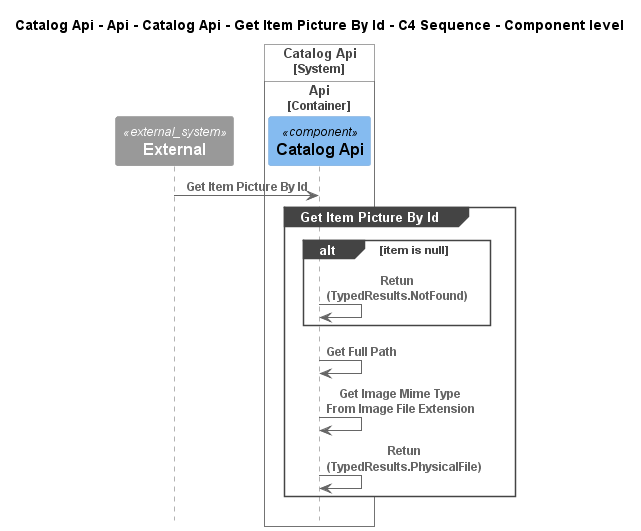

The diagram above was rendered by PlantUML. Its source (embedded in the PNG):
@startuml
!pragma layout smetana
!include ..\..\..\..\..\..\..\..\.c4s\C4_Sequence.puml

title Catalog Api - Api - Catalog Api - Get Item Picture By Id - C4 Sequence - Component level

System_Ext(C4InterFlow.SoftwareSystems.ExternalSystem, "External", "")

System_Boundary(dotnet.eShop.Architecture.SoftwareSystems.CatalogApi, "Catalog Api")
    
Container_Boundary(dotnet.eShop.Architecture.SoftwareSystems.CatalogApi.Containers.Api, "Api")
    Component(dotnet.eShop.Architecture.SoftwareSystems.CatalogApi.Containers.Api.Components.CatalogApi, "Catalog Api", "", "")
Boundary_End()
Boundary_End()

Rel(C4InterFlow.SoftwareSystems.ExternalSystem, dotnet.eShop.Architecture.SoftwareSystems.CatalogApi.Containers.Api.Components.CatalogApi, "Get Item Picture By Id")
group Get Item Picture By Id
alt item is null
Rel(dotnet.eShop.Architecture.SoftwareSystems.CatalogApi.Containers.Api.Components.CatalogApi, dotnet.eShop.Architecture.SoftwareSystems.CatalogApi.Containers.Api.Components.CatalogApi, "Retun (TypedResults.NotFound)")
end
Rel(dotnet.eShop.Architecture.SoftwareSystems.CatalogApi.Containers.Api.Components.CatalogApi, dotnet.eShop.Architecture.SoftwareSystems.CatalogApi.Containers.Api.Components.CatalogApi, "Get Full Path")
Rel(dotnet.eShop.Architecture.SoftwareSystems.CatalogApi.Containers.Api.Components.CatalogApi, dotnet.eShop.Architecture.SoftwareSystems.CatalogApi.Containers.Api.Components.CatalogApi, "Get Image Mime Type From Image File Extension")
Rel(dotnet.eShop.Architecture.SoftwareSystems.CatalogApi.Containers.Api.Components.CatalogApi, dotnet.eShop.Architecture.SoftwareSystems.CatalogApi.Containers.Api.Components.CatalogApi, "Retun (TypedResults.PhysicalFile)")
end


@enduml